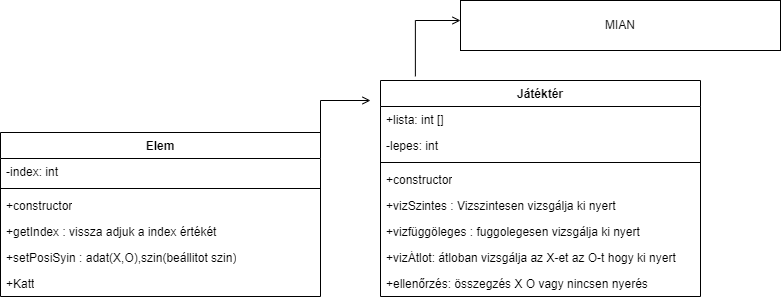

The diagram above was exported from draw.io. Its source (the exported page's mxGraphModel, read from the mxfile embedded in the PNG):
<mxGraphModel dx="825" dy="484" grid="1" gridSize="10" guides="1" tooltips="1" connect="1" arrows="1" fold="1" page="1" pageScale="1" pageWidth="827" pageHeight="1169" math="0" shadow="0">
  <root>
    <mxCell id="0" />
    <mxCell id="1" parent="0" />
    <mxCell id="grKsTRu9zEggw8VwwcOA-1" value="Elem" style="swimlane;fontStyle=1;align=center;verticalAlign=top;childLayout=stackLayout;horizontal=1;startSize=26;horizontalStack=0;resizeParent=1;resizeParentMax=0;resizeLast=0;collapsible=1;marginBottom=0;whiteSpace=wrap;html=1;" vertex="1" parent="1">
      <mxGeometry x="20" y="132" width="320" height="164" as="geometry" />
    </mxCell>
    <mxCell id="grKsTRu9zEggw8VwwcOA-2" value="-index: int&amp;nbsp;" style="text;strokeColor=none;fillColor=none;align=left;verticalAlign=top;spacingLeft=4;spacingRight=4;overflow=hidden;rotatable=0;points=[[0,0.5],[1,0.5]];portConstraint=eastwest;whiteSpace=wrap;html=1;" vertex="1" parent="grKsTRu9zEggw8VwwcOA-1">
      <mxGeometry y="26" width="320" height="26" as="geometry" />
    </mxCell>
    <mxCell id="grKsTRu9zEggw8VwwcOA-3" value="" style="line;strokeWidth=1;fillColor=none;align=left;verticalAlign=middle;spacingTop=-1;spacingLeft=3;spacingRight=3;rotatable=0;labelPosition=right;points=[];portConstraint=eastwest;strokeColor=inherit;" vertex="1" parent="grKsTRu9zEggw8VwwcOA-1">
      <mxGeometry y="52" width="320" height="8" as="geometry" />
    </mxCell>
    <mxCell id="grKsTRu9zEggw8VwwcOA-4" value="+constructor" style="text;strokeColor=none;fillColor=none;align=left;verticalAlign=top;spacingLeft=4;spacingRight=4;overflow=hidden;rotatable=0;points=[[0,0.5],[1,0.5]];portConstraint=eastwest;whiteSpace=wrap;html=1;" vertex="1" parent="grKsTRu9zEggw8VwwcOA-1">
      <mxGeometry y="60" width="320" height="26" as="geometry" />
    </mxCell>
    <mxCell id="grKsTRu9zEggw8VwwcOA-5" value="+getIndex : vissza adjuk a index értékét&amp;nbsp;" style="text;strokeColor=none;fillColor=none;align=left;verticalAlign=top;spacingLeft=4;spacingRight=4;overflow=hidden;rotatable=0;points=[[0,0.5],[1,0.5]];portConstraint=eastwest;whiteSpace=wrap;html=1;" vertex="1" parent="grKsTRu9zEggw8VwwcOA-1">
      <mxGeometry y="86" width="320" height="26" as="geometry" />
    </mxCell>
    <mxCell id="grKsTRu9zEggw8VwwcOA-6" value="+setPosiSyin : adat(X,O),szin(beállitot szin)" style="text;strokeColor=none;fillColor=none;align=left;verticalAlign=top;spacingLeft=4;spacingRight=4;overflow=hidden;rotatable=0;points=[[0,0.5],[1,0.5]];portConstraint=eastwest;whiteSpace=wrap;html=1;" vertex="1" parent="grKsTRu9zEggw8VwwcOA-1">
      <mxGeometry y="112" width="320" height="26" as="geometry" />
    </mxCell>
    <mxCell id="grKsTRu9zEggw8VwwcOA-7" value="+Katt" style="text;strokeColor=none;fillColor=none;align=left;verticalAlign=top;spacingLeft=4;spacingRight=4;overflow=hidden;rotatable=0;points=[[0,0.5],[1,0.5]];portConstraint=eastwest;whiteSpace=wrap;html=1;" vertex="1" parent="grKsTRu9zEggw8VwwcOA-1">
      <mxGeometry y="138" width="320" height="26" as="geometry" />
    </mxCell>
    <mxCell id="grKsTRu9zEggw8VwwcOA-8" value="Játéktér" style="swimlane;fontStyle=1;align=center;verticalAlign=top;childLayout=stackLayout;horizontal=1;startSize=26;horizontalStack=0;resizeParent=1;resizeParentMax=0;resizeLast=0;collapsible=1;marginBottom=0;whiteSpace=wrap;html=1;" vertex="1" parent="1">
      <mxGeometry x="400" y="80" width="320" height="216" as="geometry" />
    </mxCell>
    <mxCell id="grKsTRu9zEggw8VwwcOA-9" value="+lista: int []&amp;nbsp;" style="text;strokeColor=none;fillColor=none;align=left;verticalAlign=top;spacingLeft=4;spacingRight=4;overflow=hidden;rotatable=0;points=[[0,0.5],[1,0.5]];portConstraint=eastwest;whiteSpace=wrap;html=1;" vertex="1" parent="grKsTRu9zEggw8VwwcOA-8">
      <mxGeometry y="26" width="320" height="26" as="geometry" />
    </mxCell>
    <mxCell id="grKsTRu9zEggw8VwwcOA-12" value="-lepes: int&amp;nbsp;" style="text;strokeColor=none;fillColor=none;align=left;verticalAlign=top;spacingLeft=4;spacingRight=4;overflow=hidden;rotatable=0;points=[[0,0.5],[1,0.5]];portConstraint=eastwest;whiteSpace=wrap;html=1;" vertex="1" parent="grKsTRu9zEggw8VwwcOA-8">
      <mxGeometry y="52" width="320" height="26" as="geometry" />
    </mxCell>
    <mxCell id="grKsTRu9zEggw8VwwcOA-10" value="" style="line;strokeWidth=1;fillColor=none;align=left;verticalAlign=middle;spacingTop=-1;spacingLeft=3;spacingRight=3;rotatable=0;labelPosition=right;points=[];portConstraint=eastwest;strokeColor=inherit;" vertex="1" parent="grKsTRu9zEggw8VwwcOA-8">
      <mxGeometry y="78" width="320" height="8" as="geometry" />
    </mxCell>
    <mxCell id="grKsTRu9zEggw8VwwcOA-11" value="+constructor" style="text;strokeColor=none;fillColor=none;align=left;verticalAlign=top;spacingLeft=4;spacingRight=4;overflow=hidden;rotatable=0;points=[[0,0.5],[1,0.5]];portConstraint=eastwest;whiteSpace=wrap;html=1;" vertex="1" parent="grKsTRu9zEggw8VwwcOA-8">
      <mxGeometry y="86" width="320" height="26" as="geometry" />
    </mxCell>
    <mxCell id="grKsTRu9zEggw8VwwcOA-13" value="+vizSzintes : Vizszintesen vizsgálja ki nyert&amp;nbsp;" style="text;strokeColor=none;fillColor=none;align=left;verticalAlign=top;spacingLeft=4;spacingRight=4;overflow=hidden;rotatable=0;points=[[0,0.5],[1,0.5]];portConstraint=eastwest;whiteSpace=wrap;html=1;" vertex="1" parent="grKsTRu9zEggw8VwwcOA-8">
      <mxGeometry y="112" width="320" height="26" as="geometry" />
    </mxCell>
    <mxCell id="grKsTRu9zEggw8VwwcOA-14" value="+vizfüggöleges : fuggolegesen vizsgálja ki nyert&amp;nbsp;" style="text;strokeColor=none;fillColor=none;align=left;verticalAlign=top;spacingLeft=4;spacingRight=4;overflow=hidden;rotatable=0;points=[[0,0.5],[1,0.5]];portConstraint=eastwest;whiteSpace=wrap;html=1;" vertex="1" parent="grKsTRu9zEggw8VwwcOA-8">
      <mxGeometry y="138" width="320" height="26" as="geometry" />
    </mxCell>
    <mxCell id="grKsTRu9zEggw8VwwcOA-15" value="+vizÁtlot: átloban vizsgálja az X-et az O-t hogy ki nyert&amp;nbsp;" style="text;strokeColor=none;fillColor=none;align=left;verticalAlign=top;spacingLeft=4;spacingRight=4;overflow=hidden;rotatable=0;points=[[0,0.5],[1,0.5]];portConstraint=eastwest;whiteSpace=wrap;html=1;" vertex="1" parent="grKsTRu9zEggw8VwwcOA-8">
      <mxGeometry y="164" width="320" height="26" as="geometry" />
    </mxCell>
    <mxCell id="grKsTRu9zEggw8VwwcOA-19" value="+ellenőrzés: összegzés X O vagy nincsen nyerés" style="text;strokeColor=none;fillColor=none;align=left;verticalAlign=top;spacingLeft=4;spacingRight=4;overflow=hidden;rotatable=0;points=[[0,0.5],[1,0.5]];portConstraint=eastwest;whiteSpace=wrap;html=1;" vertex="1" parent="grKsTRu9zEggw8VwwcOA-8">
      <mxGeometry y="190" width="320" height="26" as="geometry" />
    </mxCell>
    <mxCell id="grKsTRu9zEggw8VwwcOA-17" value="MIAN" style="html=1;whiteSpace=wrap;" vertex="1" parent="1">
      <mxGeometry x="480" width="320" height="50" as="geometry" />
    </mxCell>
    <mxCell id="grKsTRu9zEggw8VwwcOA-20" value="" style="html=1;verticalAlign=bottom;endArrow=open;edgeStyle=elbowEdgeStyle;elbow=vertical;curved=0;rounded=0;exitX=1;exitY=0.073;exitDx=0;exitDy=0;exitPerimeter=0;endFill=0;" edge="1" parent="1" source="grKsTRu9zEggw8VwwcOA-1">
      <mxGeometry width="80" relative="1" as="geometry">
        <mxPoint x="370" y="250" as="sourcePoint" />
        <mxPoint x="390" y="100" as="targetPoint" />
        <Array as="points">
          <mxPoint x="360" y="100" />
        </Array>
      </mxGeometry>
    </mxCell>
    <mxCell id="grKsTRu9zEggw8VwwcOA-23" value="" style="html=1;verticalAlign=bottom;endArrow=open;edgeStyle=elbowEdgeStyle;elbow=vertical;curved=0;rounded=0;exitX=0.109;exitY=-0.019;exitDx=0;exitDy=0;exitPerimeter=0;endFill=0;" edge="1" parent="1" source="grKsTRu9zEggw8VwwcOA-8">
      <mxGeometry width="80" relative="1" as="geometry">
        <mxPoint x="370" y="180" as="sourcePoint" />
        <mxPoint x="480" y="20" as="targetPoint" />
        <Array as="points">
          <mxPoint x="400" y="20" />
        </Array>
      </mxGeometry>
    </mxCell>
  </root>
</mxGraphModel>